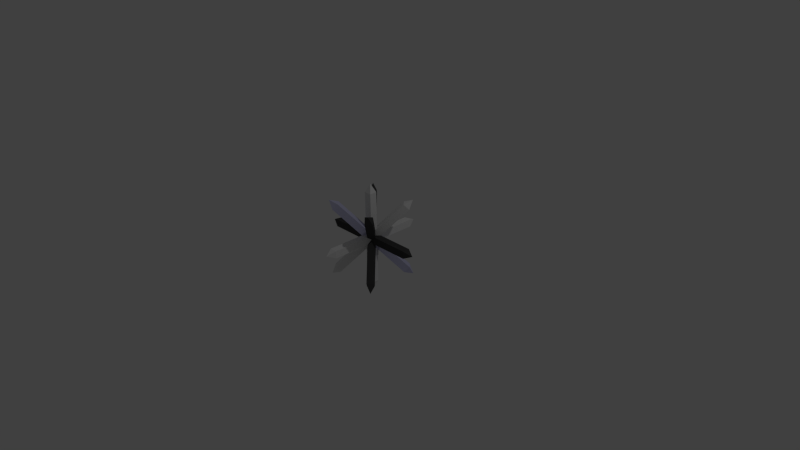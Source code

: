 # Source: tetsubishi.blend  (saved by Blender 2.76.0; exported with 4.5.12 LTS)
import bpy
from mathutils import Matrix  # noqa: F401  (used for matrix-valued properties, if any)

bpy.ops.wm.read_factory_settings(use_empty=True)
scene = bpy.context.scene
scene.name = 'Scene'

# ---- collections
col_collection_1 = bpy.data.collections.new('Collection 1'); scene.collection.children.link(col_collection_1)

# ---- materials (node trees are filled in below, after node groups)
mat_material_001 = bpy.data.materials.new('Material.001')
mat_material_001.alpha_threshold = 0.0
mat_material_001.use_transparent_shadow = False
mat_material_001.diffuse_color = (0.0578, 0.0578, 0.0578, 1.0)
mat_material_001.roughness = 0.5
mat_material_002 = bpy.data.materials.new('Material.002')
mat_material_002.alpha_threshold = 0.0
mat_material_002.use_transparent_shadow = False
mat_material_002.diffuse_color = (0.0578, 0.0578, 0.0578, 1.0)
mat_material_002.roughness = 0.5
mat_material_003 = bpy.data.materials.new('Material.003')
mat_material_003.alpha_threshold = 0.0
mat_material_003.use_transparent_shadow = False
mat_material_003.diffuse_color = (0.58, 0.58, 0.8, 1.0)
mat_material_003.roughness = 0.5
mat_material_004 = bpy.data.materials.new('Material.004')
mat_material_004.alpha_threshold = 0.0
mat_material_004.use_transparent_shadow = False
mat_material_004.diffuse_color = (0.0578, 0.0578, 0.0578, 1.0)
mat_material_004.roughness = 0.5

# ---- material node trees

# ---- world
world_world = bpy.data.worlds.new('World'); scene.world = world_world
world_world.color = (0.05088, 0.05088, 0.05088)
world_world.use_sun_shadow = False
world_world.sun_shadow_jitter_overblur = 0.0
world_world.cycles.sampling_method = 'MANUAL'
world_world.cycles.sample_map_resolution = 256

# ---- cameras
cam_camera = bpy.data.cameras.new('Camera')
cam_camera.clip_end = 100.0
cam_camera.lens = 35.0
cam_camera.sensor_width = 32.0
cam_camera.sensor_height = 18.0
cam_camera.ortho_scale = 7.314
cam_camera.dof.focus_distance = 0.0
cam_camera.dof.aperture_fstop = 128.0

# ---- lights
light_lamp = bpy.data.lights.new('Lamp', 'POINT')
light_lamp.transmission_factor = 0.0
light_lamp.cutoff_distance = 30.0
light_lamp.energy = 100.0
light_lamp.shadow_buffer_clip_start = 1.001
light_lamp.shadow_soft_size = 0.1
light_lamp.shadow_maximum_resolution = 0.006
light_lamp.use_absolute_resolution = True
light_lamp.cycles.use_multiple_importance_sampling = False

# ---- meshes
me_cube_007 = bpy.data.meshes.new('Cube.007')
me_cube_007.from_pydata([(-1.0, -1.0, -1.0), (-1.0, -1.0, 1.0), (-1.0, 1.0, -1.0), (-1.0, 1.0, 1.0), (1.0, -1.0, -1.0), (1.0, -1.0, 1.0), (1.0, 1.0, -1.0), (1.0, 1.0, 1.0), (0.0, 0.0, 1.181), (0.0, 0.0, 1.181), (0.0, 0.0, 1.181), (0.0, 0.0, 1.181), (0.0, 0.0, -1.176), (0.0, 0.0, -1.176), (0.0, 0.0, -1.176), (0.0, 0.0, -1.176)], [], [(1, 3, 2, 0), (3, 7, 6, 2), (7, 5, 4, 6), (5, 1, 0, 4), (2, 6, 14, 12), (5, 7, 10, 11), (11, 10, 9, 8), (3, 1, 8, 9), (1, 5, 11, 8), (7, 3, 9, 10), (13, 12, 14, 15), (4, 0, 13, 15), (6, 4, 15, 14), (0, 2, 12, 13)])
me_cube_007.materials.append(mat_material_001)
me_cube_007.use_remesh_preserve_volume = False
me_cube_007.use_remesh_preserve_attributes = False
me_cube_007.use_mirror_vertex_groups = False
me_cube_007.update()
me_cube_006 = bpy.data.meshes.new('Cube.006')
me_cube_006.from_pydata([(-1.0, -1.0, -1.0), (-1.0, -1.0, 1.0), (-1.0, 1.0, -1.0), (-1.0, 1.0, 1.0), (1.0, -1.0, -1.0), (1.0, -1.0, 1.0), (1.0, 1.0, -1.0), (1.0, 1.0, 1.0), (0.0, 0.0, 1.181), (0.0, 0.0, 1.181), (0.0, 0.0, 1.181), (0.0, 0.0, 1.181), (0.0, 0.0, -1.176), (0.0, 0.0, -1.176), (0.0, 0.0, -1.176), (0.0, 0.0, -1.176)], [], [(1, 3, 2, 0), (3, 7, 6, 2), (7, 5, 4, 6), (5, 1, 0, 4), (2, 6, 14, 12), (5, 7, 10, 11), (11, 10, 9, 8), (3, 1, 8, 9), (1, 5, 11, 8), (7, 3, 9, 10), (13, 12, 14, 15), (4, 0, 13, 15), (6, 4, 15, 14), (0, 2, 12, 13)])
me_cube_006.materials.append(mat_material_002)
me_cube_006.use_remesh_preserve_volume = False
me_cube_006.use_remesh_preserve_attributes = False
me_cube_006.use_mirror_vertex_groups = False
me_cube_006.update()
me_cube_005 = bpy.data.meshes.new('Cube.005')
me_cube_005.from_pydata([(-1.0, -1.0, -1.0), (-1.0, -1.0, 1.0), (-1.0, 1.0, -1.0), (-1.0, 1.0, 1.0), (1.0, -1.0, -1.0), (1.0, -1.0, 1.0), (1.0, 1.0, -1.0), (1.0, 1.0, 1.0), (0.0, 0.0, 1.181), (0.0, 0.0, 1.181), (0.0, 0.0, 1.181), (0.0, 0.0, 1.181), (0.0, 0.0, -1.176), (0.0, 0.0, -1.176), (0.0, 0.0, -1.176), (0.0, 0.0, -1.176)], [], [(1, 3, 2, 0), (3, 7, 6, 2), (7, 5, 4, 6), (5, 1, 0, 4), (2, 6, 14, 12), (5, 7, 10, 11), (11, 10, 9, 8), (3, 1, 8, 9), (1, 5, 11, 8), (7, 3, 9, 10), (13, 12, 14, 15), (4, 0, 13, 15), (6, 4, 15, 14), (0, 2, 12, 13)])
me_cube_005.materials.append(mat_material_003)
me_cube_005.use_remesh_preserve_volume = False
me_cube_005.use_remesh_preserve_attributes = False
me_cube_005.use_mirror_vertex_groups = False
me_cube_005.update()
me_cube_004 = bpy.data.meshes.new('Cube.004')
me_cube_004.from_pydata([(-1.0, -1.0, -1.0), (-1.0, -1.0, 1.0), (-1.0, 1.0, -1.0), (-1.0, 1.0, 1.0), (1.0, -1.0, -1.0), (1.0, -1.0, 1.0), (1.0, 1.0, -1.0), (1.0, 1.0, 1.0), (0.0, 0.0, 1.181), (0.0, 0.0, 1.181), (0.0, 0.0, 1.181), (0.0, 0.0, 1.181), (0.0, 0.0, -1.176), (0.0, 0.0, -1.176), (0.0, 0.0, -1.176), (0.0, 0.0, -1.176)], [], [(1, 3, 2, 0), (3, 7, 6, 2), (7, 5, 4, 6), (5, 1, 0, 4), (2, 6, 14, 12), (5, 7, 10, 11), (11, 10, 9, 8), (3, 1, 8, 9), (1, 5, 11, 8), (7, 3, 9, 10), (13, 12, 14, 15), (4, 0, 13, 15), (6, 4, 15, 14), (0, 2, 12, 13)])
me_cube_004.use_remesh_preserve_volume = False
me_cube_004.use_remesh_preserve_attributes = False
me_cube_004.use_mirror_vertex_groups = False
me_cube_004.update()
me_cube_003 = bpy.data.meshes.new('Cube.003')
me_cube_003.from_pydata([(-1.0, -1.0, -1.0), (-1.0, -1.0, 1.0), (-1.0, 1.0, -1.0), (-1.0, 1.0, 1.0), (1.0, -1.0, -1.0), (1.0, -1.0, 1.0), (1.0, 1.0, -1.0), (1.0, 1.0, 1.0), (0.0, 0.0, 1.181), (0.0, 0.0, 1.181), (0.0, 0.0, 1.181), (0.0, 0.0, 1.181), (0.0, 0.0, -1.176), (0.0, 0.0, -1.176), (0.0, 0.0, -1.176), (0.0, 0.0, -1.176)], [], [(1, 3, 2, 0), (3, 7, 6, 2), (7, 5, 4, 6), (5, 1, 0, 4), (2, 6, 14, 12), (5, 7, 10, 11), (11, 10, 9, 8), (3, 1, 8, 9), (1, 5, 11, 8), (7, 3, 9, 10), (13, 12, 14, 15), (4, 0, 13, 15), (6, 4, 15, 14), (0, 2, 12, 13)])
me_cube_003.use_remesh_preserve_volume = False
me_cube_003.use_remesh_preserve_attributes = False
me_cube_003.use_mirror_vertex_groups = False
me_cube_003.update()
me_cube_002 = bpy.data.meshes.new('Cube.002')
me_cube_002.from_pydata([(-1.0, -1.0, -1.0), (-1.0, -1.0, 1.0), (-1.0, 1.0, -1.0), (-1.0, 1.0, 1.0), (1.0, -1.0, -1.0), (1.0, -1.0, 1.0), (1.0, 1.0, -1.0), (1.0, 1.0, 1.0), (0.0, 0.0, 1.181), (0.0, 0.0, 1.181), (0.0, 0.0, 1.181), (0.0, 0.0, 1.181), (0.0, 0.0, -1.176), (0.0, 0.0, -1.176), (0.0, 0.0, -1.176), (0.0, 0.0, -1.176)], [], [(1, 3, 2, 0), (3, 7, 6, 2), (7, 5, 4, 6), (5, 1, 0, 4), (2, 6, 14, 12), (5, 7, 10, 11), (11, 10, 9, 8), (3, 1, 8, 9), (1, 5, 11, 8), (7, 3, 9, 10), (13, 12, 14, 15), (4, 0, 13, 15), (6, 4, 15, 14), (0, 2, 12, 13)])
me_cube_002.materials.append(mat_material_004)
me_cube_002.use_remesh_preserve_volume = False
me_cube_002.use_remesh_preserve_attributes = False
me_cube_002.use_mirror_vertex_groups = False
me_cube_002.update()
me_cube_001 = bpy.data.meshes.new('Cube.001')
me_cube_001.from_pydata([(-1.0, -1.0, -1.0), (-1.0, -1.0, 1.0), (-1.0, 1.0, -1.0), (-1.0, 1.0, 1.0), (1.0, -1.0, -1.0), (1.0, -1.0, 1.0), (1.0, 1.0, -1.0), (1.0, 1.0, 1.0), (0.0, 0.0, 1.181), (0.0, 0.0, 1.181), (0.0, 0.0, 1.181), (0.0, 0.0, 1.181), (0.0, 0.0, -1.176), (0.0, 0.0, -1.176), (0.0, 0.0, -1.176), (0.0, 0.0, -1.176)], [], [(1, 3, 2, 0), (3, 7, 6, 2), (7, 5, 4, 6), (5, 1, 0, 4), (2, 6, 14, 12), (5, 7, 10, 11), (11, 10, 9, 8), (3, 1, 8, 9), (1, 5, 11, 8), (7, 3, 9, 10), (13, 12, 14, 15), (4, 0, 13, 15), (6, 4, 15, 14), (0, 2, 12, 13)])
me_cube_001.use_remesh_preserve_volume = False
me_cube_001.use_remesh_preserve_attributes = False
me_cube_001.use_mirror_vertex_groups = False
me_cube_001.update()

# ---- objects
ob_cube_006 = bpy.data.objects.new('Cube.006', me_cube_007)
ob_cube_005 = bpy.data.objects.new('Cube.005', me_cube_006)
ob_cube_004 = bpy.data.objects.new('Cube.004', me_cube_005)
ob_cube_003 = bpy.data.objects.new('Cube.003', me_cube_004)
ob_cube_002 = bpy.data.objects.new('Cube.002', me_cube_003)
ob_cube_001 = bpy.data.objects.new('Cube.001', me_cube_002)
ob_cube = bpy.data.objects.new('Cube', me_cube_001)
ob_lamp = bpy.data.objects.new('Lamp', light_lamp)
ob_camera = bpy.data.objects.new('Camera', cam_camera)

# ---- transforms, parenting, visibility, modifiers, constraints
ob_cube_006.location = (-0.02066, -0.006194, 0.2391)
ob_cube_006.rotation_euler = (2.356, 0.0, 0.7854)
ob_cube_006.scale = (0.05, 0.05, 0.63)
ob_cube_006.lineart.crease_threshold = 0.0
ob_cube_005.location = (-0.02066, -0.006194, 0.2391)
ob_cube_005.rotation_euler = (0.7854, 0.0, 0.7854)
ob_cube_005.scale = (0.05, 0.05, 0.63)
ob_cube_005.lineart.crease_threshold = 0.0
ob_cube_004.location = (-0.02066, -0.006194, 0.2391)
ob_cube_004.rotation_euler = (0.0, 2.356, 0.7854)
ob_cube_004.scale = (0.05, 0.05, 0.63)
ob_cube_004.lineart.crease_threshold = 0.0
ob_cube_003.location = (-0.02066, -0.006194, 0.2391)
ob_cube_003.rotation_euler = (0.0, 0.7854, 0.7854)
ob_cube_003.scale = (0.05, 0.05, 0.63)
ob_cube_003.lineart.crease_threshold = 0.0
ob_cube_002.location = (-0.02066, -0.006194, 0.2391)
ob_cube_002.rotation_euler = (1.571, 1.571, 0.0)
ob_cube_002.scale = (0.05, 0.05, 0.63)
ob_cube_002.lineart.crease_threshold = 0.0
ob_cube_001.location = (-0.02066, -0.006194, 0.2391)
ob_cube_001.rotation_euler = (0.0, 1.571, 0.0)
ob_cube_001.scale = (0.05, 0.05, 0.63)
ob_cube_001.lineart.crease_threshold = 0.0
ob_cube.location = (-0.02066, -0.006194, 0.2391)
ob_cube.scale = (0.05, 0.05, 0.63)
ob_cube.lineart.crease_threshold = 0.0
ob_lamp.location = (4.076, 1.005, 5.904)
ob_lamp.rotation_euler = (0.6503, 0.05522, 1.866)
ob_lamp.lock_rotations_4d = False
ob_lamp.empty_display_type = 'ARROWS'
ob_lamp.color = (0.0, 0.0, 0.0, 0.0)
ob_lamp.lineart.crease_threshold = 0.0
ob_camera.location = (7.481, -6.508, 5.344)
ob_camera.rotation_euler = (1.109, 0.01082, 0.8149)
ob_camera.lock_rotations_4d = False
ob_camera.empty_display_type = 'ARROWS'
ob_camera.color = (0.0, 0.0, 0.0, 0.0)
ob_camera.display_type = 'WIRE'
ob_camera.lineart.crease_threshold = 0.0

# ---- collection membership
col_collection_1.objects.link(ob_cube_006)
col_collection_1.objects.link(ob_cube_005)
col_collection_1.objects.link(ob_cube_004)
col_collection_1.objects.link(ob_cube_003)
col_collection_1.objects.link(ob_cube_002)
col_collection_1.objects.link(ob_cube_001)
col_collection_1.objects.link(ob_cube)
col_collection_1.objects.link(ob_lamp)
col_collection_1.objects.link(ob_camera)

# ---- scene / render settings (as saved in the file)
scene.camera = ob_camera
scene.frame_start = 1; scene.frame_end = 250; scene.frame_set(1)
scene.render.engine = 'BLENDER_EEVEE_NEXT'
scene.render.resolution_percentage = 50
scene.render.dither_intensity = 0.0
scene.cycles.use_denoising = False
scene.cycles.samples = 10
scene.cycles.sampling_pattern = 'TABULATED_SOBOL'
scene.cycles.light_sampling_threshold = 0.0
scene.cycles.use_adaptive_sampling = False
scene.cycles.use_light_tree = False
scene.cycles.blur_glossy = 0.0
scene.cycles.pixel_filter_type = 'GAUSSIAN'
scene.cycles.sample_clamp_indirect = 0.0
scene.view_settings.view_transform = 'Standard'
bpy.context.view_layer.update()
